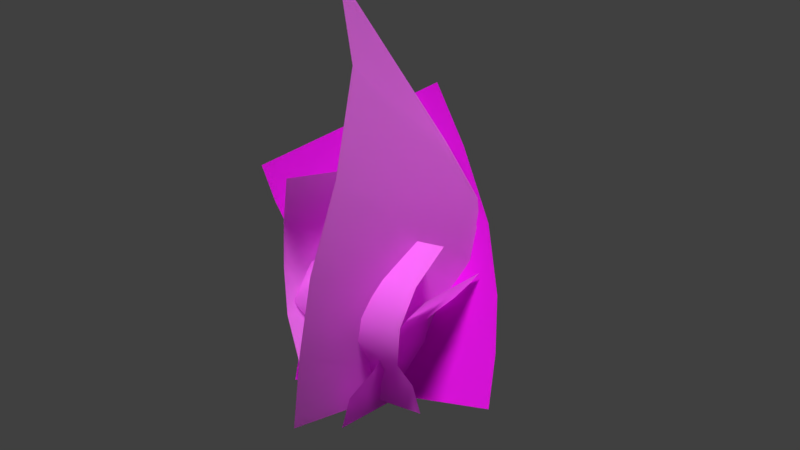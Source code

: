 # Source: plants.blend  (saved by Blender 2.77.0; exported with 4.5.12 LTS)
import bpy
from mathutils import Matrix  # noqa: F401  (used for matrix-valued properties, if any)

bpy.ops.wm.read_factory_settings(use_empty=True)
scene = bpy.context.scene
scene.name = 'Scene'

# ---- collections
col_collection_1 = bpy.data.collections.new('Collection 1'); scene.collection.children.link(col_collection_1)

# ---- images (referenced by path relative to the original .blend; pixels are not part of the script)
import os
ASSET_DIR = os.environ.get("B2B_ASSET_DIR", "")  # directory of the original .blend (textures are referenced by path, not embedded)
HERE = os.path.dirname(os.path.abspath(__file__))  # packed textures are extracted next to this script under _unpacked/

def load_image(name, relpath, width, height, colorspace="sRGB"):
    """Load a texture the original file referenced (path relative to the .blend, or extracted next to this script)."""
    p = next((c for c in (os.path.join(HERE, relpath), os.path.join(ASSET_DIR, relpath)) if relpath and os.path.exists(c)), "")
    if p:
        img = bpy.data.images.load(p, check_existing=True)
        img.name = name
    else:  # same state as the original file: an image datablock whose file is absent (Cycles renders it pink)
        img = bpy.data.images.new(name, width, height)
        img.source = "FILE"
        img.filepath = "//" + (relpath or name)
    img.colorspace_settings.name = colorspace
    return img
img_texturescom_natureplants0033_1_s_png = load_image('TexturesCom_NaturePlants0033_1_S.png', 'TexturesCom_NaturePlants0033_1_S.png', 1024, 1024, 'sRGB')

# ---- materials (node trees are filled in below, after node groups)
mat_texturescom_natureplants0033_1_s = bpy.data.materials.new('TexturesCom_NaturePlants0033_1_S')
mat_texturescom_natureplants0033_1_s.alpha_threshold = 0.0
mat_texturescom_natureplants0033_1_s.roughness = 0.5

# ---- material node trees
mat_texturescom_natureplants0033_1_s.use_nodes = True; mat_texturescom_natureplants0033_1_s.node_tree.nodes.clear()
_N = mat_texturescom_natureplants0033_1_s.node_tree.nodes; _L = mat_texturescom_natureplants0033_1_s.node_tree.links
n0 = _N.new('ShaderNodeBsdfAnisotropic'); n0.name = 'Glossy BSDF'; n0.location = (-420, 64)
n0.distribution = 'GGX'
n0.inputs[1].default_value = 0.1414
n1 = _N.new('ShaderNodeOutputMaterial'); n1.name = 'Material Output'; n1.location = (836, 281)
n2 = _N.new('ShaderNodeMixShader'); n2.name = 'Mix Shader'; n2.location = (620, 302)
n3 = _N.new('ShaderNodeBsdfTransparent'); n3.name = 'Transparent BSDF'; n3.location = (338, 407)
n4 = _N.new('ShaderNodeSubsurfaceScattering'); n4.name = 'Subsurface Scattering'; n4.location = (-182, -23)
n4.falloff = 'BURLEY'
n4.inputs[2].default_value = (0.4, 0.7, 1.0)
n5 = _N.new('ShaderNodeTexImage'); n5.name = 'Image Texture'; n5.location = (-640, 333)
n5.width = 140
n5.image = img_texturescom_natureplants0033_1_s_png
n6 = _N.new('ShaderNodeMixShader'); n6.name = 'Mix Shader.003'; n6.location = (396, 210)
n7 = _N.new('ShaderNodeBsdfTranslucent'); n7.name = 'Translucent BSDF'; n7.location = (220, 42)
n8 = _N.new('ShaderNodeBsdfDiffuse'); n8.name = 'Diffuse BSDF'; n8.location = (-91, 526)
n9 = _N.new('ShaderNodeMixShader'); n9.name = 'Mix Shader.001'; n9.location = (55, 404)
n9.inputs[0].default_value = 1.49e-08
n10 = _N.new('ShaderNodeMixShader'); n10.name = 'Mix Shader.002'; n10.location = (211, 278)
n10.inputs[0].default_value = 0.25
n11 = _N.new('ShaderNodeMix'); n11.name = 'Mix'; n11.location = (-311, 450)
n11.data_type = 'RGBA'
n11.blend_type = 'SCREEN'
n11.inputs[0].default_value = 0.2
n12 = _N.new('ShaderNodeObjectInfo'); n12.name = 'Object Info'; n12.location = (-850, 603)
n13 = _N.new('ShaderNodeValToRGB'); n13.name = 'ColorRamp'; n13.location = (-689, 591)
n13.width = 236
n13.color_ramp.interpolation = 'CONSTANT'
while len(n13.color_ramp.elements) > 1: n13.color_ramp.elements.remove(n13.color_ramp.elements[-1])
n13.color_ramp.elements[0].position = 0.0; n13.color_ramp.elements[0].color = (0.05107, 1.0, 0.2823, 1.0)
_e = n13.color_ramp.elements.new(0.1163); _e.color = (0.2348, 0.6307, 0.01475, 1.0)
_e = n13.color_ramp.elements.new(0.2651); _e.color = (0.7728, 1.0, 0.002822, 1.0)
_e = n13.color_ramp.elements.new(0.4233); _e.color = (0.0001998, 0.04962, 0.0, 1.0)
_e = n13.color_ramp.elements.new(0.7395); _e.color = (0.1005, 0.03297, 0.0006578, 1.0)
_e = n13.color_ramp.elements.new(0.893); _e.color = (0.4801, 0.3684, 0.005368, 1.0)
_L.new(n5.outputs[0], n11.inputs[6])
_L.new(n2.outputs[0], n1.inputs[0])
_L.new(n5.outputs[1], n2.inputs[0])
_L.new(n3.outputs[0], n2.inputs[1])
_L.new(n0.outputs[0], n9.inputs[2])
_L.new(n4.outputs[0], n10.inputs[2])
_L.new(n7.outputs[0], n6.inputs[2])
_L.new(n6.outputs[0], n2.inputs[2])
_L.new(n8.outputs[0], n9.inputs[1])
_L.new(n10.outputs[0], n6.inputs[1])
_L.new(n9.outputs[0], n10.inputs[1])
_L.new(n12.outputs[5], n13.inputs[0])
_L.new(n11.outputs[2], n8.inputs[0])
_L.new(n13.outputs[0], n11.inputs[7])
_L.new(n11.outputs[2], n7.inputs[0])
_L.new(n11.outputs[2], n4.inputs[0])
n1.is_active_output = True

# ---- world
world_world = bpy.data.worlds.new('World'); scene.world = world_world
world_world.color = (0.05088, 0.05088, 0.05088)
world_world.use_sun_shadow = False
world_world.sun_shadow_jitter_overblur = 0.0
world_world.cycles.sampling_method = 'MANUAL'

# ---- cameras
cam_camera_001 = bpy.data.cameras.new('Camera.001')
cam_camera_001.clip_end = 100.0
cam_camera_001.lens = 35.0
cam_camera_001.sensor_width = 32.0
cam_camera_001.sensor_height = 18.0
cam_camera_001.display_size = 2.0
cam_camera_001.dof.focus_distance = 0.0

# ---- lights
light_sun_001 = bpy.data.lights.new('Sun.001', 'SUN')
light_sun_001.transmission_factor = 0.0
light_sun_001.angle = 0.1993
light_sun_001.energy = 5.0
light_sun_001.shadow_buffer_clip_start = 0.5
light_sun_001.shadow_soft_size = 0.1
light_sun_001.shadow_cascade_max_distance = 1000.0

# ---- meshes
me_texturescom_natureplants0033_1_s_006 = bpy.data.meshes.new('TexturesCom_NaturePlants0033_1_S.006')
me_texturescom_natureplants0033_1_s_006.from_pydata([(-0.1794, 0.0984, -0.0494), (0.2652, 0.02963, -0.1043), (-0.3058, 0.4577, 0.9398), (0.2338, 0.4764, 0.9207), (-0.3188, 0.3271, 0.7225), (-0.3508, 0.2275, 0.5925), (-0.3106, 0.2074, 0.3517), (-0.2612, 0.151, 0.1446), (0.2814, 0.08881, 0.1469), (0.2033, 0.1776, 0.3473), (0.1739, 0.2366, 0.5497), (0.193, 0.3528, 0.7519)], [], [(4, 11, 3, 2), (0, 1, 8, 7), (7, 8, 9, 6), (6, 9, 10, 5), (5, 10, 11, 4)])
me_texturescom_natureplants0033_1_s_006.polygons.foreach_set('use_smooth', [True] * 5)
_uv = me_texturescom_natureplants0033_1_s_006.uv_layers.new(name='UVMap')
_uv.uv.foreach_set('vector', [0.0, 0.8, 1.0, 0.8, 1.0, 1.0, 0.0, 1.0, 0.0, 0.0, 1.0, 0.0, 1.0, 0.2, 0.0, 0.2, 0.0, 0.2, 1.0, 0.2, 1.0, 0.4, 0.0, 0.4, 0.0, 0.4, 1.0, 0.4, 1.0, 0.6, 0.0, 0.6, 0.0, 0.6, 1.0, 0.6, 1.0, 0.8, 0.0, 0.8])
me_texturescom_natureplants0033_1_s_006.materials.append(mat_texturescom_natureplants0033_1_s)
me_texturescom_natureplants0033_1_s_006.use_remesh_preserve_volume = False
me_texturescom_natureplants0033_1_s_006.use_remesh_preserve_attributes = False
me_texturescom_natureplants0033_1_s_006.use_mirror_vertex_groups = False
me_texturescom_natureplants0033_1_s_006.update()
me_texturescom_natureplants0033_1_s_005 = bpy.data.meshes.new('TexturesCom_NaturePlants0033_1_S.005')
me_texturescom_natureplants0033_1_s_005.from_pydata([(-0.2816, -0.009826, 0.0006571), (0.2817, 0.00215, 0.001258), (-0.3461, -0.06461, 0.978), (0.2172, -0.01939, 1.016), (-0.3249, 0.07009, 0.7809), (-0.3099, 0.1409, 0.5693), (-0.2993, 0.1431, 0.3602), (-0.2847, 0.03939, 0.1923), (0.2798, 0.03529, 0.2002), (0.2723, 0.09436, 0.396), (0.2562, 0.1678, 0.5884), (0.2402, 0.102, 0.8076)], [], [(4, 11, 3, 2), (0, 1, 8, 7), (7, 8, 9, 6), (6, 9, 10, 5), (5, 10, 11, 4)])
me_texturescom_natureplants0033_1_s_005.polygons.foreach_set('use_smooth', [True] * 5)
_uv = me_texturescom_natureplants0033_1_s_005.uv_layers.new(name='UVMap')
_uv.uv.foreach_set('vector', [0.0, 0.8, 1.0, 0.8, 1.0, 1.0, 0.0, 1.0, 0.0, 0.0, 1.0, 0.0, 1.0, 0.2, 0.0, 0.2, 0.0, 0.2, 1.0, 0.2, 1.0, 0.4, 0.0, 0.4, 0.0, 0.4, 1.0, 0.4, 1.0, 0.6, 0.0, 0.6, 0.0, 0.6, 1.0, 0.6, 1.0, 0.8, 0.0, 0.8])
me_texturescom_natureplants0033_1_s_005.materials.append(mat_texturescom_natureplants0033_1_s)
me_texturescom_natureplants0033_1_s_005.use_remesh_preserve_volume = False
me_texturescom_natureplants0033_1_s_005.use_remesh_preserve_attributes = False
me_texturescom_natureplants0033_1_s_005.use_mirror_vertex_groups = False
me_texturescom_natureplants0033_1_s_005.update()
me_texturescom_natureplants0033_1_s_004 = bpy.data.meshes.new('TexturesCom_NaturePlants0033_1_S.004')
me_texturescom_natureplants0033_1_s_004.from_pydata([(-0.2774, 0.05536, -0.005559), (0.2807, 0.005457, 0.000344), (-0.3654, 0.06511, 0.8774), (0.06047, 0.2916, 1.2), (-0.3516, 0.1122, 0.7228), (-0.32, 0.1555, 0.5585), (-0.3007, 0.1675, 0.3526), (-0.2797, 0.1186, 0.1719), (0.2885, 0.0404, 0.2046), (0.2818, 0.08132, 0.415), (0.236, 0.1734, 0.6634), (0.1459, 0.2563, 0.9513)], [], [(4, 11, 3, 2), (0, 1, 8, 7), (7, 8, 9, 6), (6, 9, 10, 5), (5, 10, 11, 4)])
me_texturescom_natureplants0033_1_s_004.polygons.foreach_set('use_smooth', [True] * 5)
_uv = me_texturescom_natureplants0033_1_s_004.uv_layers.new(name='UVMap')
_uv.uv.foreach_set('vector', [0.0, 0.8, 1.0, 0.8, 1.0, 1.0, 0.0, 1.0, 0.0, 0.0, 1.0, 0.0, 1.0, 0.2, 0.0, 0.2, 0.0, 0.2, 1.0, 0.2, 1.0, 0.4, 0.0, 0.4, 0.0, 0.4, 1.0, 0.4, 1.0, 0.6, 0.0, 0.6, 0.0, 0.6, 1.0, 0.6, 1.0, 0.8, 0.0, 0.8])
me_texturescom_natureplants0033_1_s_004.materials.append(mat_texturescom_natureplants0033_1_s)
me_texturescom_natureplants0033_1_s_004.use_remesh_preserve_volume = False
me_texturescom_natureplants0033_1_s_004.use_remesh_preserve_attributes = False
me_texturescom_natureplants0033_1_s_004.use_mirror_vertex_groups = False
me_texturescom_natureplants0033_1_s_004.update()
me_texturescom_natureplants0033_1_s_003 = bpy.data.meshes.new('TexturesCom_NaturePlants0033_1_S.003')
me_texturescom_natureplants0033_1_s_003.from_pydata([(-0.2756, 0.05999, -0.005935), (0.2807, 0.005457, 0.000344), (-0.2849, -0.1659, 0.8152), (0.135, 0.04519, 1.139), (-0.3109, 0.04133, 0.6961), (-0.2923, 0.1682, 0.5466), (-0.2885, 0.1897, 0.3492), (-0.2744, 0.1323, 0.1708), (0.2885, 0.0404, 0.2046), (0.2827, 0.07857, 0.4144), (0.2477, 0.1359, 0.6539), (0.1834, 0.1341, 0.9208)], [], [(4, 11, 3, 2), (0, 1, 8, 7), (7, 8, 9, 6), (6, 9, 10, 5), (5, 10, 11, 4)])
me_texturescom_natureplants0033_1_s_003.polygons.foreach_set('use_smooth', [True] * 5)
_uv = me_texturescom_natureplants0033_1_s_003.uv_layers.new(name='UVMap')
_uv.uv.foreach_set('vector', [0.0, 0.8, 1.0, 0.8, 1.0, 1.0, 0.0, 1.0, 0.0, 0.0, 1.0, 0.0, 1.0, 0.2, 0.0, 0.2, 0.0, 0.2, 1.0, 0.2, 1.0, 0.4, 0.0, 0.4, 0.0, 0.4, 1.0, 0.4, 1.0, 0.6, 0.0, 0.6, 0.0, 0.6, 1.0, 0.6, 1.0, 0.8, 0.0, 0.8])
me_texturescom_natureplants0033_1_s_003.materials.append(mat_texturescom_natureplants0033_1_s)
me_texturescom_natureplants0033_1_s_003.use_remesh_preserve_volume = False
me_texturescom_natureplants0033_1_s_003.use_remesh_preserve_attributes = False
me_texturescom_natureplants0033_1_s_003.use_mirror_vertex_groups = False
me_texturescom_natureplants0033_1_s_003.update()
me_texturescom_natureplants0033_1_s_002 = bpy.data.meshes.new('TexturesCom_NaturePlants0033_1_S.002')
me_texturescom_natureplants0033_1_s_002.from_pydata([(-0.2816, -0.009826, 0.0006571), (0.2817, 0.00215, 0.001258), (-0.3461, -0.06461, 0.978), (0.2172, -0.01939, 1.016), (-0.3249, 0.07009, 0.7809), (-0.3099, 0.1409, 0.5693), (-0.2993, 0.1431, 0.3602), (-0.2847, 0.03939, 0.1923), (0.2798, 0.03529, 0.2002), (0.2723, 0.09436, 0.396), (0.2562, 0.1678, 0.5884), (0.2402, 0.102, 0.8076)], [], [(4, 11, 3, 2), (0, 1, 8, 7), (7, 8, 9, 6), (6, 9, 10, 5), (5, 10, 11, 4)])
me_texturescom_natureplants0033_1_s_002.polygons.foreach_set('use_smooth', [True] * 5)
_uv = me_texturescom_natureplants0033_1_s_002.uv_layers.new(name='UVMap')
_uv.uv.foreach_set('vector', [0.0, 0.8, 1.0, 0.8, 1.0, 1.0, 0.0, 1.0, 0.0, 0.0, 1.0, 0.0, 1.0, 0.2, 0.0, 0.2, 0.0, 0.2, 1.0, 0.2, 1.0, 0.4, 0.0, 0.4, 0.0, 0.4, 1.0, 0.4, 1.0, 0.6, 0.0, 0.6, 0.0, 0.6, 1.0, 0.6, 1.0, 0.8, 0.0, 0.8])
me_texturescom_natureplants0033_1_s_002.materials.append(mat_texturescom_natureplants0033_1_s)
me_texturescom_natureplants0033_1_s_002.use_remesh_preserve_volume = False
me_texturescom_natureplants0033_1_s_002.use_remesh_preserve_attributes = False
me_texturescom_natureplants0033_1_s_002.use_mirror_vertex_groups = False
me_texturescom_natureplants0033_1_s_002.update()

# ---- objects
ob_sun = bpy.data.objects.new('Sun', light_sun_001)
ob_camera = bpy.data.objects.new('Camera', cam_camera_001)
ob_texturescom_natureplants0033_1_s_005 = bpy.data.objects.new('TexturesCom_NaturePlants0033_1_S.005', me_texturescom_natureplants0033_1_s_006)
ob_texturescom_natureplants0033_1_s_004 = bpy.data.objects.new('TexturesCom_NaturePlants0033_1_S.004', me_texturescom_natureplants0033_1_s_005)
ob_texturescom_natureplants0033_1_s_003 = bpy.data.objects.new('TexturesCom_NaturePlants0033_1_S.003', me_texturescom_natureplants0033_1_s_004)
ob_texturescom_natureplants0033_1_s_002 = bpy.data.objects.new('TexturesCom_NaturePlants0033_1_S.002', me_texturescom_natureplants0033_1_s_003)
ob_texturescom_natureplants0033_1_s_001 = bpy.data.objects.new('TexturesCom_NaturePlants0033_1_S.001', me_texturescom_natureplants0033_1_s_002)

# ---- transforms, parenting, visibility, modifiers, constraints
ob_sun.location = (1.933, 0.01265, 4.049)
ob_sun.rotation_euler = (0.4421, -0.2606, 2.009)
ob_sun.lineart.crease_threshold = 0.0
ob_camera.location = (3.577, 0.07461, 1.464)
ob_camera.rotation_euler = (1.375, -5.152e-06, 1.55)
ob_camera.lineart.crease_threshold = 0.0
ob_texturescom_natureplants0033_1_s_005.location = (-0.008872, 0.01211, 0.0)
ob_texturescom_natureplants0033_1_s_005.rotation_euler = (0.0, 0.0, -0.5932)
ob_texturescom_natureplants0033_1_s_005.scale = (0.8592, 0.8592, 0.5802)
ob_texturescom_natureplants0033_1_s_005.lineart.crease_threshold = 0.0
ob_texturescom_natureplants0033_1_s_004.location = (0.0, 0.0, 0.0)
ob_texturescom_natureplants0033_1_s_004.rotation_euler = (0.0, 0.0, -2.314)
ob_texturescom_natureplants0033_1_s_004.scale = (1.068, 1.068, 0.7212)
ob_texturescom_natureplants0033_1_s_004.lineart.crease_threshold = 0.0
ob_texturescom_natureplants0033_1_s_003.location = (0.01704, 0.07637, 0.0)
ob_texturescom_natureplants0033_1_s_003.rotation_euler = (0.0, -0.0, -5.041)
ob_texturescom_natureplants0033_1_s_003.scale = (1.64, 1.64, 1.107)
ob_texturescom_natureplants0033_1_s_003.lineart.crease_threshold = 0.0
ob_texturescom_natureplants0033_1_s_002.location = (0.0, 0.0, 0.0)
ob_texturescom_natureplants0033_1_s_002.rotation_euler = (0.0, -0.0, -7.001)
ob_texturescom_natureplants0033_1_s_002.scale = (1.536, 1.536, 1.536)
ob_texturescom_natureplants0033_1_s_002.lineart.crease_threshold = 0.0
ob_texturescom_natureplants0033_1_s_001.location = (0.0, 0.0, 0.0)
ob_texturescom_natureplants0033_1_s_001.rotation_euler = (0.0, -0.0, -4.332)
ob_texturescom_natureplants0033_1_s_001.lineart.crease_threshold = 0.0

# ---- collection membership
col_collection_1.objects.link(ob_sun)
col_collection_1.objects.link(ob_camera)
col_collection_1.objects.link(ob_texturescom_natureplants0033_1_s_005)
col_collection_1.objects.link(ob_texturescom_natureplants0033_1_s_004)
col_collection_1.objects.link(ob_texturescom_natureplants0033_1_s_003)
col_collection_1.objects.link(ob_texturescom_natureplants0033_1_s_002)
col_collection_1.objects.link(ob_texturescom_natureplants0033_1_s_001)

# ---- scene / render settings (as saved in the file)
scene.camera = ob_camera
scene.frame_start = 1; scene.frame_end = 250; scene.frame_set(1)
scene.render.engine = 'CYCLES'
scene.render.resolution_percentage = 50
scene.render.dither_intensity = 0.0
scene.cycles.use_denoising = False
scene.cycles.samples = 128
scene.cycles.sampling_pattern = 'TABULATED_SOBOL'
scene.cycles.light_sampling_threshold = 0.0
scene.cycles.use_adaptive_sampling = False
scene.cycles.use_light_tree = False
scene.cycles.blur_glossy = 0.0
scene.cycles.sample_clamp_indirect = 0.0
scene.view_settings.view_transform = 'Standard'
bpy.context.view_layer.update()
